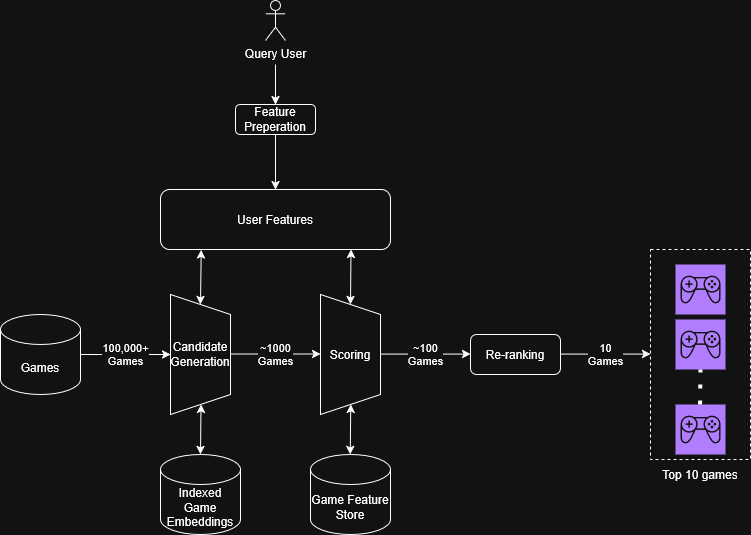

The diagram above was exported from draw.io. Its source (the exported page's mxGraphModel, read from the mxfile embedded in the PNG):
<mxGraphModel dx="1678" dy="973" grid="1" gridSize="10" guides="1" tooltips="1" connect="1" arrows="1" fold="1" page="1" pageScale="1" pageWidth="850" pageHeight="1100" math="0" shadow="0">
  <root>
    <mxCell id="0" />
    <mxCell id="1" parent="0" />
    <mxCell id="YvaQRrJGzz1JN4svsgjq-1" parent="1" style="shape=cylinder3;whiteSpace=wrap;html=1;boundedLbl=1;backgroundOutline=1;size=15;" value="Games" vertex="1">
      <mxGeometry height="80" width="80" x="80" y="320" as="geometry" />
    </mxCell>
    <mxCell id="YvaQRrJGzz1JN4svsgjq-2" edge="1" parent="1" style="endArrow=classic;html=1;rounded=0;" value="100,000+&lt;br&gt;Games">
      <mxGeometry height="50" relative="1" width="50" as="geometry">
        <mxPoint x="160" y="360" as="sourcePoint" />
        <mxPoint x="250" y="360" as="targetPoint" />
      </mxGeometry>
    </mxCell>
    <mxCell id="YvaQRrJGzz1JN4svsgjq-5" parent="1" style="shape=trapezoid;perimeter=trapezoidPerimeter;whiteSpace=wrap;html=1;fixedSize=1;rotation=90;" value="" vertex="1">
      <mxGeometry height="60" width="120" x="220" y="330" as="geometry" />
    </mxCell>
    <mxCell id="YvaQRrJGzz1JN4svsgjq-6" parent="1" style="text;html=1;whiteSpace=wrap;strokeColor=none;fillColor=none;align=center;verticalAlign=middle;rounded=0;" value="Candidate&lt;br&gt;Generation" vertex="1">
      <mxGeometry height="30" width="60" x="250" y="345" as="geometry" />
    </mxCell>
    <mxCell id="YvaQRrJGzz1JN4svsgjq-7" edge="1" parent="1" style="endArrow=classic;html=1;rounded=0;" value="~1000&lt;br&gt;Games">
      <mxGeometry height="50" relative="1" width="50" as="geometry">
        <mxPoint x="310" y="359.5" as="sourcePoint" />
        <mxPoint x="400" y="359.5" as="targetPoint" />
      </mxGeometry>
    </mxCell>
    <mxCell id="YvaQRrJGzz1JN4svsgjq-9" parent="1" style="shape=trapezoid;perimeter=trapezoidPerimeter;whiteSpace=wrap;html=1;fixedSize=1;rotation=90;" value="" vertex="1">
      <mxGeometry height="60" width="120" x="370" y="330" as="geometry" />
    </mxCell>
    <mxCell id="YvaQRrJGzz1JN4svsgjq-10" parent="1" style="text;html=1;whiteSpace=wrap;strokeColor=none;fillColor=none;align=center;verticalAlign=middle;rounded=0;" value="&lt;div&gt;Scoring&lt;/div&gt;" vertex="1">
      <mxGeometry height="30" width="60" x="400" y="345" as="geometry" />
    </mxCell>
    <mxCell id="YvaQRrJGzz1JN4svsgjq-11" edge="1" parent="1" style="endArrow=classic;html=1;rounded=0;" value="~100&lt;br&gt;Games">
      <mxGeometry height="50" relative="1" width="50" as="geometry">
        <mxPoint x="460" y="359.58" as="sourcePoint" />
        <mxPoint x="550" y="359.58" as="targetPoint" />
      </mxGeometry>
    </mxCell>
    <mxCell id="YvaQRrJGzz1JN4svsgjq-12" parent="1" style="rounded=1;whiteSpace=wrap;html=1;" value="Re-ranking" vertex="1">
      <mxGeometry height="40" width="90" x="550" y="340" as="geometry" />
    </mxCell>
    <mxCell id="YvaQRrJGzz1JN4svsgjq-13" edge="1" parent="1" style="endArrow=classic;html=1;rounded=0;" value="10&lt;br&gt;Games">
      <mxGeometry height="50" relative="1" width="50" as="geometry">
        <mxPoint x="640" y="359.58" as="sourcePoint" />
        <mxPoint x="730" y="359.58" as="targetPoint" />
      </mxGeometry>
    </mxCell>
    <mxCell id="YvaQRrJGzz1JN4svsgjq-14" parent="1" style="rounded=0;whiteSpace=wrap;html=1;dashed=1;" value="" vertex="1">
      <mxGeometry height="210" width="100" x="730" y="255" as="geometry" />
    </mxCell>
    <mxCell id="YvaQRrJGzz1JN4svsgjq-15" parent="1" style="sketch=0;points=[[0,0,0],[0.25,0,0],[0.5,0,0],[0.75,0,0],[1,0,0],[0,1,0],[0.25,1,0],[0.5,1,0],[0.75,1,0],[1,1,0],[0,0.25,0],[0,0.5,0],[0,0.75,0],[1,0.25,0],[1,0.5,0],[1,0.75,0]];outlineConnect=0;fontColor=#232F3E;fillColor=#8C4FFF;strokeColor=#ffffff;dashed=0;verticalLabelPosition=bottom;verticalAlign=top;align=center;html=1;fontSize=12;fontStyle=0;aspect=fixed;shape=mxgraph.aws4.resourceIcon;resIcon=mxgraph.aws4.games;" value="" vertex="1">
      <mxGeometry height="50" width="50" x="755" y="270" as="geometry" />
    </mxCell>
    <mxCell id="YvaQRrJGzz1JN4svsgjq-16" parent="1" style="sketch=0;points=[[0,0,0],[0.25,0,0],[0.5,0,0],[0.75,0,0],[1,0,0],[0,1,0],[0.25,1,0],[0.5,1,0],[0.75,1,0],[1,1,0],[0,0.25,0],[0,0.5,0],[0,0.75,0],[1,0.25,0],[1,0.5,0],[1,0.75,0]];outlineConnect=0;fontColor=#232F3E;fillColor=#8C4FFF;strokeColor=#ffffff;dashed=0;verticalLabelPosition=bottom;verticalAlign=top;align=center;html=1;fontSize=12;fontStyle=0;aspect=fixed;shape=mxgraph.aws4.resourceIcon;resIcon=mxgraph.aws4.games;" value="" vertex="1">
      <mxGeometry height="50" width="50" x="755" y="325" as="geometry" />
    </mxCell>
    <mxCell id="YvaQRrJGzz1JN4svsgjq-17" parent="1" style="sketch=0;points=[[0,0,0],[0.25,0,0],[0.5,0,0],[0.75,0,0],[1,0,0],[0,1,0],[0.25,1,0],[0.5,1,0],[0.75,1,0],[1,1,0],[0,0.25,0],[0,0.5,0],[0,0.75,0],[1,0.25,0],[1,0.5,0],[1,0.75,0]];outlineConnect=0;fontColor=#232F3E;fillColor=#8C4FFF;strokeColor=#ffffff;dashed=0;verticalLabelPosition=bottom;verticalAlign=top;align=center;html=1;fontSize=12;fontStyle=0;aspect=fixed;shape=mxgraph.aws4.resourceIcon;resIcon=mxgraph.aws4.games;" value="" vertex="1">
      <mxGeometry height="50" width="50" x="755" y="410" as="geometry" />
    </mxCell>
    <mxCell id="YvaQRrJGzz1JN4svsgjq-18" edge="1" parent="1" style="endArrow=none;dashed=1;html=1;dashPattern=1 3;strokeWidth=4;rounded=0;entryX=0.5;entryY=1;entryDx=0;entryDy=0;entryPerimeter=0;" target="YvaQRrJGzz1JN4svsgjq-16" value="">
      <mxGeometry height="50" relative="1" width="50" as="geometry">
        <mxPoint x="779.5799999999999" y="410" as="sourcePoint" />
        <mxPoint x="779.5799999999999" y="360" as="targetPoint" />
      </mxGeometry>
    </mxCell>
    <mxCell id="YvaQRrJGzz1JN4svsgjq-19" parent="1" style="text;html=1;whiteSpace=wrap;strokeColor=none;fillColor=none;align=center;verticalAlign=middle;rounded=0;" value="Top 10 games" vertex="1">
      <mxGeometry height="30" width="100" x="730" y="465" as="geometry" />
    </mxCell>
    <mxCell id="YvaQRrJGzz1JN4svsgjq-20" parent="1" style="rounded=1;whiteSpace=wrap;html=1;" value="User Features" vertex="1">
      <mxGeometry height="60" width="230" x="240" y="195" as="geometry" />
    </mxCell>
    <mxCell id="YvaQRrJGzz1JN4svsgjq-21" edge="1" parent="1" source="YvaQRrJGzz1JN4svsgjq-5" style="endArrow=classic;startArrow=classic;html=1;rounded=0;exitX=0;exitY=0.5;exitDx=0;exitDy=0;entryX=0.177;entryY=1.007;entryDx=0;entryDy=0;entryPerimeter=0;" target="YvaQRrJGzz1JN4svsgjq-20" value="">
      <mxGeometry height="50" relative="1" width="50" as="geometry">
        <mxPoint x="290" y="320" as="sourcePoint" />
        <mxPoint x="340" y="270" as="targetPoint" />
      </mxGeometry>
    </mxCell>
    <mxCell id="YvaQRrJGzz1JN4svsgjq-22" edge="1" parent="1" source="YvaQRrJGzz1JN4svsgjq-9" style="endArrow=classic;startArrow=classic;html=1;rounded=0;exitX=0;exitY=0.5;exitDx=0;exitDy=0;entryX=0.177;entryY=1.007;entryDx=0;entryDy=0;entryPerimeter=0;" value="">
      <mxGeometry height="50" relative="1" width="50" as="geometry">
        <mxPoint x="429.5" y="310" as="sourcePoint" />
        <mxPoint x="430.5" y="255" as="targetPoint" />
      </mxGeometry>
    </mxCell>
    <mxCell id="YvaQRrJGzz1JN4svsgjq-23" parent="1" style="shape=umlActor;verticalLabelPosition=bottom;verticalAlign=top;html=1;outlineConnect=0;" value="Query User" vertex="1">
      <mxGeometry height="40" width="20" x="345" y="6" as="geometry" />
    </mxCell>
    <mxCell id="YvaQRrJGzz1JN4svsgjq-24" parent="1" style="rounded=1;whiteSpace=wrap;html=1;" value="Feature Preperation" vertex="1">
      <mxGeometry height="30" width="80" x="315" y="110" as="geometry" />
    </mxCell>
    <mxCell id="YvaQRrJGzz1JN4svsgjq-25" edge="1" parent="1" style="endArrow=classic;html=1;rounded=0;entryX=0.5;entryY=0;entryDx=0;entryDy=0;" target="YvaQRrJGzz1JN4svsgjq-24" value="">
      <mxGeometry height="50" relative="1" width="50" as="geometry">
        <mxPoint x="355" y="70" as="sourcePoint" />
        <mxPoint x="470" y="70" as="targetPoint" />
      </mxGeometry>
    </mxCell>
    <mxCell id="YvaQRrJGzz1JN4svsgjq-27" edge="1" parent="1" source="YvaQRrJGzz1JN4svsgjq-24" style="endArrow=classic;html=1;rounded=0;entryX=0.5;entryY=0;entryDx=0;entryDy=0;exitX=0.5;exitY=1;exitDx=0;exitDy=0;" target="YvaQRrJGzz1JN4svsgjq-20" value="">
      <mxGeometry height="50" relative="1" width="50" as="geometry">
        <mxPoint x="359.76" y="140" as="sourcePoint" />
        <mxPoint x="359.76" y="180" as="targetPoint" />
      </mxGeometry>
    </mxCell>
    <mxCell id="YvaQRrJGzz1JN4svsgjq-28" parent="1" style="shape=cylinder3;whiteSpace=wrap;html=1;boundedLbl=1;backgroundOutline=1;size=15;" value="Indexed Game Embeddings" vertex="1">
      <mxGeometry height="80" width="80" x="240" y="460" as="geometry" />
    </mxCell>
    <mxCell id="YvaQRrJGzz1JN4svsgjq-29" parent="1" style="shape=cylinder3;whiteSpace=wrap;html=1;boundedLbl=1;backgroundOutline=1;size=15;" value="Game Feature Store" vertex="1">
      <mxGeometry height="80" width="80" x="390" y="460" as="geometry" />
    </mxCell>
    <mxCell id="YvaQRrJGzz1JN4svsgjq-30" edge="1" parent="1" style="endArrow=classic;startArrow=classic;html=1;rounded=0;entryX=0.177;entryY=1.007;entryDx=0;entryDy=0;entryPerimeter=0;" value="">
      <mxGeometry height="50" relative="1" width="50" as="geometry">
        <mxPoint x="280" y="460" as="sourcePoint" />
        <mxPoint x="280.5" y="410" as="targetPoint" />
      </mxGeometry>
    </mxCell>
    <mxCell id="YvaQRrJGzz1JN4svsgjq-31" edge="1" parent="1" style="endArrow=classic;startArrow=classic;html=1;rounded=0;entryX=0.177;entryY=1.007;entryDx=0;entryDy=0;entryPerimeter=0;" value="">
      <mxGeometry height="50" relative="1" width="50" as="geometry">
        <mxPoint x="429.75" y="460" as="sourcePoint" />
        <mxPoint x="430.25" y="410" as="targetPoint" />
      </mxGeometry>
    </mxCell>
  </root>
</mxGraphModel>